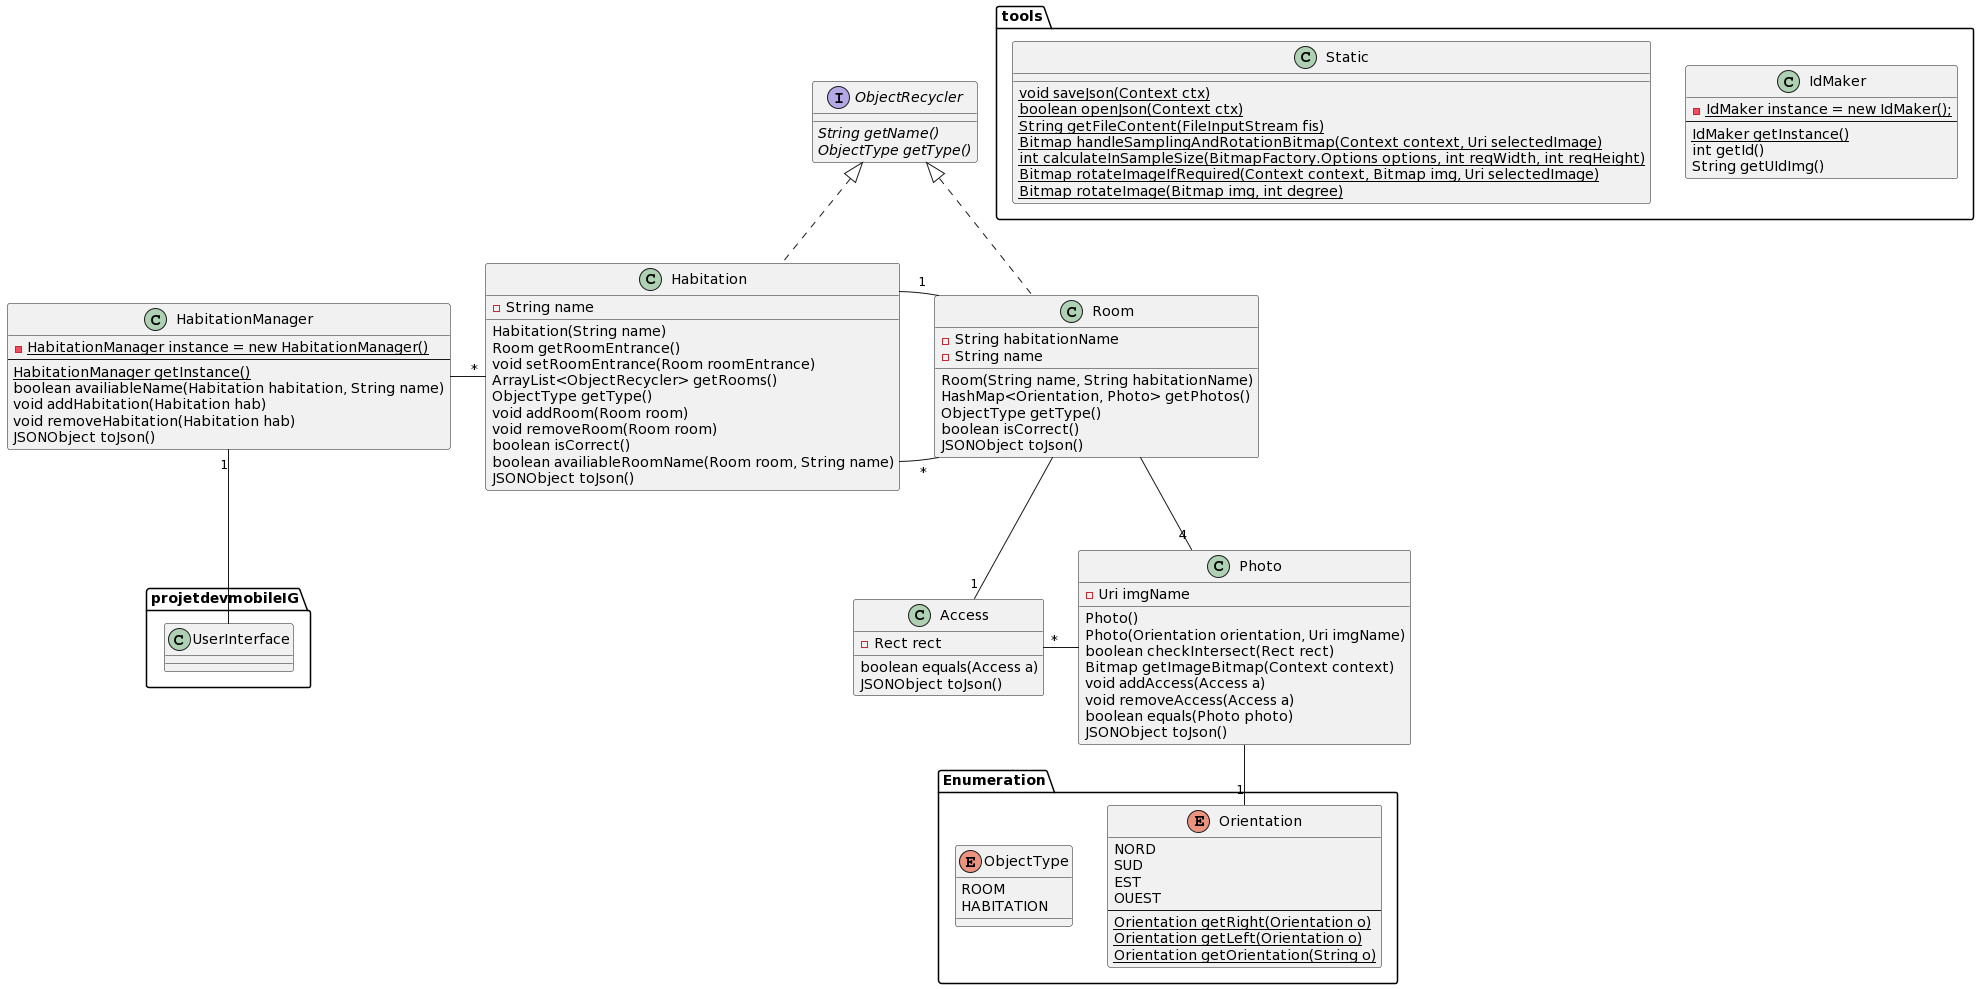

The diagram above was rendered by PlantUML. Its source (embedded in the PNG):
@startuml
package tools{
class IdMaker{
- {static} IdMaker instance = new IdMaker();
--
{static} IdMaker getInstance()
int getId()
String getUIdImg()
}

class Static {
{static} void saveJson(Context ctx)
{static} boolean openJson(Context ctx)
{static} String getFileContent(FileInputStream fis)
{static} Bitmap handleSamplingAndRotationBitmap(Context context, Uri selectedImage)
{static} int calculateInSampleSize(BitmapFactory.Options options, int reqWidth, int reqHeight)
{static} Bitmap rotateImageIfRequired(Context context, Bitmap img, Uri selectedImage)
{static} Bitmap rotateImage(Bitmap img, int degree)
}
}

package Enumeration{
enum Orientation{
NORD
SUD
EST
OUEST
--
{static} Orientation getRight(Orientation o)
{static} Orientation getLeft(Orientation o)
{static} Orientation getOrientation(String o)
}

enum ObjectType{
ROOM
HABITATION
}
}

interface ObjectRecycler{
{abstract} String getName()
{abstract} ObjectType getType()
}

class HabitationManager{
- {static} HabitationManager instance = new HabitationManager()
--
{static} HabitationManager getInstance()
boolean availiableName(Habitation habitation, String name)
void addHabitation(Habitation hab)
void removeHabitation(Habitation hab)
JSONObject toJson()
}

class Habitation implements ObjectRecycler {
- String name
Habitation(String name)
Room getRoomEntrance()
void setRoomEntrance(Room roomEntrance)
ArrayList<ObjectRecycler> getRooms()
ObjectType getType()
void addRoom(Room room)
void removeRoom(Room room)
boolean isCorrect()
boolean availiableRoomName(Room room, String name)
JSONObject toJson()
}

class Room implements ObjectRecycler {
- String habitationName
- String name
Room(String name, String habitationName)
HashMap<Orientation, Photo> getPhotos()
ObjectType getType()
boolean isCorrect()
JSONObject toJson()
}

class Photo{
- Uri imgName
Photo()
Photo(Orientation orientation, Uri imgName)
boolean checkIntersect(Rect rect)
Bitmap getImageBitmap(Context context)
void addAccess(Access a)
void removeAccess(Access a)
boolean equals(Photo photo)
JSONObject toJson()
}

class Access{
- Rect rect
boolean equals(Access a)
JSONObject toJson()
}

package projetdevmobileIG{
class UserInterface{}
}


Photo --"1" Orientation
Access "*"- Photo
Room --"1" Access
Room -"4" Photo
Habitation -"*" Room
Habitation -"1" Room
HabitationManager -"*" Habitation
HabitationManager "1"-- UserInterface
@enduml